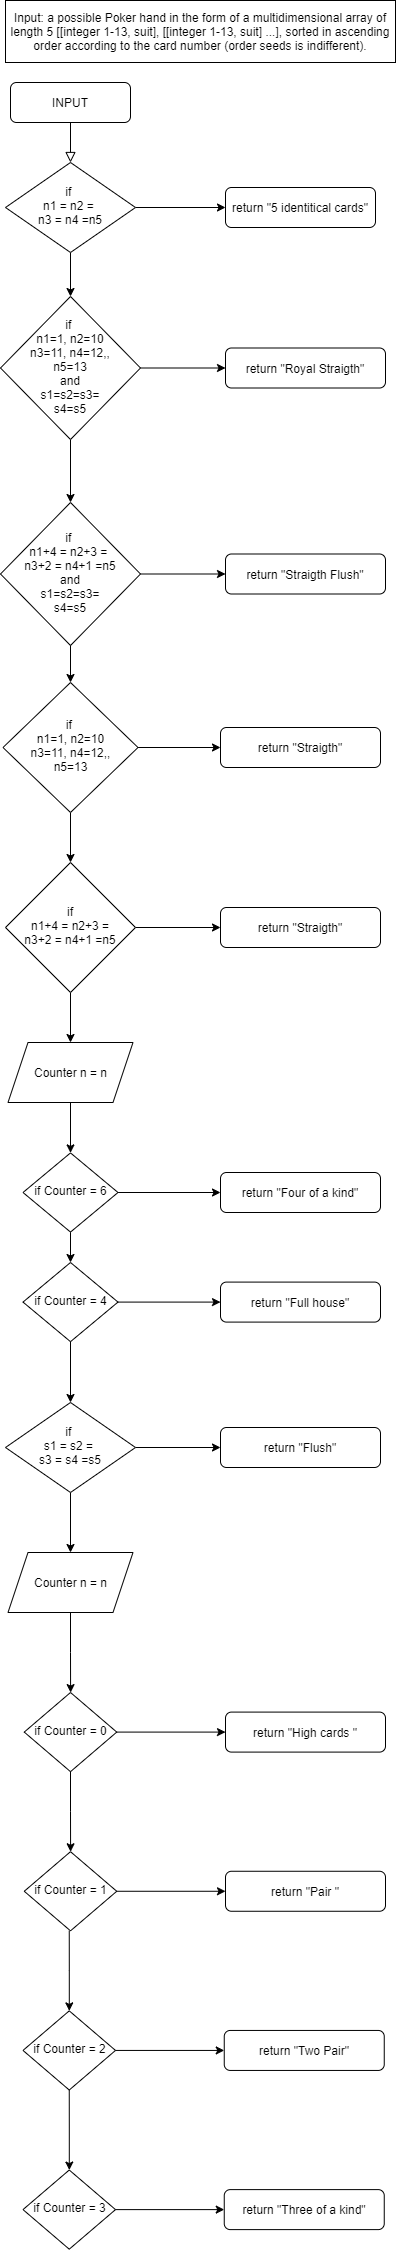

The diagram above was exported from draw.io. Its source (the exported page's mxGraphModel, read from the mxfile embedded in the PNG):
<mxGraphModel dx="1077" dy="627" grid="1" gridSize="10" guides="1" tooltips="1" connect="1" arrows="1" fold="1" page="1" pageScale="1" pageWidth="827" pageHeight="1169" math="0" shadow="0">
  <root>
    <mxCell id="WIyWlLk6GJQsqaUBKTNV-0" />
    <mxCell id="WIyWlLk6GJQsqaUBKTNV-1" parent="WIyWlLk6GJQsqaUBKTNV-0" />
    <mxCell id="WIyWlLk6GJQsqaUBKTNV-2" value="" style="rounded=0;html=1;jettySize=auto;orthogonalLoop=1;fontSize=11;endArrow=block;endFill=0;endSize=8;strokeWidth=1;shadow=0;labelBackgroundColor=none;edgeStyle=orthogonalEdgeStyle;" parent="WIyWlLk6GJQsqaUBKTNV-1" source="WIyWlLk6GJQsqaUBKTNV-3" target="WIyWlLk6GJQsqaUBKTNV-6" edge="1">
      <mxGeometry relative="1" as="geometry" />
    </mxCell>
    <mxCell id="WIyWlLk6GJQsqaUBKTNV-3" value="INPUT" style="rounded=1;whiteSpace=wrap;html=1;fontSize=12;glass=0;strokeWidth=1;shadow=0;" parent="WIyWlLk6GJQsqaUBKTNV-1" vertex="1">
      <mxGeometry x="25" y="122" width="120" height="40" as="geometry" />
    </mxCell>
    <mxCell id="pc5yvkyy7l0XJ4qj-p71-7" value="" style="edgeStyle=orthogonalEdgeStyle;rounded=0;orthogonalLoop=1;jettySize=auto;html=1;" parent="WIyWlLk6GJQsqaUBKTNV-1" source="WIyWlLk6GJQsqaUBKTNV-6" target="WIyWlLk6GJQsqaUBKTNV-7" edge="1">
      <mxGeometry relative="1" as="geometry" />
    </mxCell>
    <mxCell id="pc5yvkyy7l0XJ4qj-p71-60" value="" style="edgeStyle=orthogonalEdgeStyle;rounded=0;orthogonalLoop=1;jettySize=auto;html=1;" parent="WIyWlLk6GJQsqaUBKTNV-1" source="WIyWlLk6GJQsqaUBKTNV-6" target="pc5yvkyy7l0XJ4qj-p71-15" edge="1">
      <mxGeometry relative="1" as="geometry" />
    </mxCell>
    <mxCell id="WIyWlLk6GJQsqaUBKTNV-6" value="if &lt;br&gt;n1 = n2 = &lt;br&gt;n3 = n4 =n5" style="rhombus;whiteSpace=wrap;html=1;shadow=0;fontFamily=Helvetica;fontSize=12;align=center;strokeWidth=1;spacing=6;spacingTop=-4;" parent="WIyWlLk6GJQsqaUBKTNV-1" vertex="1">
      <mxGeometry x="20" y="202" width="130" height="90" as="geometry" />
    </mxCell>
    <mxCell id="WIyWlLk6GJQsqaUBKTNV-7" value="return &quot;5 identitical cards&quot;" style="rounded=1;whiteSpace=wrap;html=1;fontSize=12;glass=0;strokeWidth=1;shadow=0;" parent="WIyWlLk6GJQsqaUBKTNV-1" vertex="1">
      <mxGeometry x="240" y="227" width="150" height="40" as="geometry" />
    </mxCell>
    <mxCell id="pc5yvkyy7l0XJ4qj-p71-5" value="Input: a possible Poker hand in the form of a multidimensional array of length 5 [[integer 1-13, suit], [[integer 1-13, suit] ...], sorted in ascending order according to the card number (order seeds is indifferent)." style="rounded=0;whiteSpace=wrap;html=1;" parent="WIyWlLk6GJQsqaUBKTNV-1" vertex="1">
      <mxGeometry x="20" y="40" width="390" height="62" as="geometry" />
    </mxCell>
    <mxCell id="pc5yvkyy7l0XJ4qj-p71-14" value="" style="edgeStyle=orthogonalEdgeStyle;rounded=0;orthogonalLoop=1;jettySize=auto;html=1;" parent="WIyWlLk6GJQsqaUBKTNV-1" source="pc5yvkyy7l0XJ4qj-p71-20" target="pc5yvkyy7l0XJ4qj-p71-13" edge="1">
      <mxGeometry relative="1" as="geometry" />
    </mxCell>
    <mxCell id="pc5yvkyy7l0XJ4qj-p71-19" value="" style="edgeStyle=orthogonalEdgeStyle;rounded=0;orthogonalLoop=1;jettySize=auto;html=1;" parent="WIyWlLk6GJQsqaUBKTNV-1" source="pc5yvkyy7l0XJ4qj-p71-8" target="pc5yvkyy7l0XJ4qj-p71-18" edge="1">
      <mxGeometry relative="1" as="geometry" />
    </mxCell>
    <mxCell id="pc5yvkyy7l0XJ4qj-p71-8" value="if &lt;br&gt;n1+4 = n2+3 = &lt;br&gt;n3+2 = n4+1 =n5&lt;br&gt;and&lt;br&gt;s1=s2=s3=&lt;br&gt;s4=s5" style="rhombus;whiteSpace=wrap;html=1;shadow=0;fontFamily=Helvetica;fontSize=12;align=center;strokeWidth=1;spacing=6;spacingTop=-4;" parent="WIyWlLk6GJQsqaUBKTNV-1" vertex="1">
      <mxGeometry x="15" y="542" width="140" height="143" as="geometry" />
    </mxCell>
    <mxCell id="pc5yvkyy7l0XJ4qj-p71-9" value="&lt;span&gt;return &quot;Royal Straigth&quot;&lt;/span&gt;" style="rounded=1;whiteSpace=wrap;html=1;fontSize=12;glass=0;strokeWidth=1;shadow=0;" parent="WIyWlLk6GJQsqaUBKTNV-1" vertex="1">
      <mxGeometry x="240" y="387.5" width="160" height="40" as="geometry" />
    </mxCell>
    <mxCell id="pc5yvkyy7l0XJ4qj-p71-28" value="" style="edgeStyle=orthogonalEdgeStyle;rounded=0;orthogonalLoop=1;jettySize=auto;html=1;" parent="WIyWlLk6GJQsqaUBKTNV-1" source="pc5yvkyy7l0XJ4qj-p71-10" target="pc5yvkyy7l0XJ4qj-p71-27" edge="1">
      <mxGeometry relative="1" as="geometry" />
    </mxCell>
    <mxCell id="pc5yvkyy7l0XJ4qj-p71-10" value="Counter n = n" style="shape=parallelogram;perimeter=parallelogramPerimeter;whiteSpace=wrap;html=1;fixedSize=1;" parent="WIyWlLk6GJQsqaUBKTNV-1" vertex="1">
      <mxGeometry x="22.5" y="1082" width="125" height="60" as="geometry" />
    </mxCell>
    <mxCell id="pc5yvkyy7l0XJ4qj-p71-25" value="" style="edgeStyle=orthogonalEdgeStyle;rounded=0;orthogonalLoop=1;jettySize=auto;html=1;" parent="WIyWlLk6GJQsqaUBKTNV-1" source="pc5yvkyy7l0XJ4qj-p71-13" target="pc5yvkyy7l0XJ4qj-p71-24" edge="1">
      <mxGeometry relative="1" as="geometry" />
    </mxCell>
    <mxCell id="pc5yvkyy7l0XJ4qj-p71-26" value="" style="edgeStyle=orthogonalEdgeStyle;rounded=0;orthogonalLoop=1;jettySize=auto;html=1;" parent="WIyWlLk6GJQsqaUBKTNV-1" source="pc5yvkyy7l0XJ4qj-p71-13" target="pc5yvkyy7l0XJ4qj-p71-10" edge="1">
      <mxGeometry relative="1" as="geometry" />
    </mxCell>
    <mxCell id="pc5yvkyy7l0XJ4qj-p71-13" value="if&lt;br&gt;n1+4 = n2+3 =&lt;br&gt;n3+2 = n4+1 =n5" style="rhombus;whiteSpace=wrap;html=1;shadow=0;fontFamily=Helvetica;fontSize=12;align=center;strokeWidth=1;spacing=6;spacingTop=-4;" parent="WIyWlLk6GJQsqaUBKTNV-1" vertex="1">
      <mxGeometry x="20" y="902" width="130" height="130" as="geometry" />
    </mxCell>
    <mxCell id="pc5yvkyy7l0XJ4qj-p71-16" value="" style="edgeStyle=orthogonalEdgeStyle;rounded=0;orthogonalLoop=1;jettySize=auto;html=1;" parent="WIyWlLk6GJQsqaUBKTNV-1" source="pc5yvkyy7l0XJ4qj-p71-15" target="pc5yvkyy7l0XJ4qj-p71-9" edge="1">
      <mxGeometry relative="1" as="geometry" />
    </mxCell>
    <mxCell id="pc5yvkyy7l0XJ4qj-p71-17" value="" style="edgeStyle=orthogonalEdgeStyle;rounded=0;orthogonalLoop=1;jettySize=auto;html=1;" parent="WIyWlLk6GJQsqaUBKTNV-1" source="pc5yvkyy7l0XJ4qj-p71-15" target="pc5yvkyy7l0XJ4qj-p71-8" edge="1">
      <mxGeometry relative="1" as="geometry" />
    </mxCell>
    <mxCell id="pc5yvkyy7l0XJ4qj-p71-15" value="if &lt;br&gt;n1=1, n2=10&lt;br&gt;n3=11, n4=12,,&lt;br&gt;n5=13&lt;br&gt;and&lt;br&gt;s1=s2=s3=&lt;br&gt;s4=s5" style="rhombus;whiteSpace=wrap;html=1;shadow=0;fontFamily=Helvetica;fontSize=12;align=center;strokeWidth=1;spacing=6;spacingTop=-4;" parent="WIyWlLk6GJQsqaUBKTNV-1" vertex="1">
      <mxGeometry x="15" y="336" width="140" height="143" as="geometry" />
    </mxCell>
    <mxCell id="pc5yvkyy7l0XJ4qj-p71-18" value="&lt;span&gt;return &quot;Straigth Flush&quot;&lt;/span&gt;" style="rounded=1;whiteSpace=wrap;html=1;fontSize=12;glass=0;strokeWidth=1;shadow=0;" parent="WIyWlLk6GJQsqaUBKTNV-1" vertex="1">
      <mxGeometry x="240" y="593.5" width="160" height="40" as="geometry" />
    </mxCell>
    <mxCell id="pc5yvkyy7l0XJ4qj-p71-23" value="" style="edgeStyle=orthogonalEdgeStyle;rounded=0;orthogonalLoop=1;jettySize=auto;html=1;" parent="WIyWlLk6GJQsqaUBKTNV-1" source="pc5yvkyy7l0XJ4qj-p71-20" target="pc5yvkyy7l0XJ4qj-p71-22" edge="1">
      <mxGeometry relative="1" as="geometry" />
    </mxCell>
    <mxCell id="pc5yvkyy7l0XJ4qj-p71-20" value="if &lt;br&gt;n1=1, n2=10&lt;br&gt;n3=11, n4=12,,&lt;br&gt;n5=13" style="rhombus;whiteSpace=wrap;html=1;shadow=0;fontFamily=Helvetica;fontSize=12;align=center;strokeWidth=1;spacing=6;spacingTop=-4;" parent="WIyWlLk6GJQsqaUBKTNV-1" vertex="1">
      <mxGeometry x="17.5" y="722" width="135" height="130" as="geometry" />
    </mxCell>
    <mxCell id="pc5yvkyy7l0XJ4qj-p71-21" value="" style="edgeStyle=orthogonalEdgeStyle;rounded=0;orthogonalLoop=1;jettySize=auto;html=1;" parent="WIyWlLk6GJQsqaUBKTNV-1" source="pc5yvkyy7l0XJ4qj-p71-8" target="pc5yvkyy7l0XJ4qj-p71-20" edge="1">
      <mxGeometry relative="1" as="geometry">
        <mxPoint x="85" y="685" as="sourcePoint" />
        <mxPoint x="85" y="902" as="targetPoint" />
      </mxGeometry>
    </mxCell>
    <mxCell id="pc5yvkyy7l0XJ4qj-p71-22" value="&lt;span&gt;return &quot;Straigth&quot;&lt;/span&gt;" style="rounded=1;whiteSpace=wrap;html=1;fontSize=12;glass=0;strokeWidth=1;shadow=0;" parent="WIyWlLk6GJQsqaUBKTNV-1" vertex="1">
      <mxGeometry x="235" y="767" width="160" height="40" as="geometry" />
    </mxCell>
    <mxCell id="pc5yvkyy7l0XJ4qj-p71-24" value="&lt;span&gt;return &quot;Straigth&quot;&lt;/span&gt;" style="rounded=1;whiteSpace=wrap;html=1;fontSize=12;glass=0;strokeWidth=1;shadow=0;" parent="WIyWlLk6GJQsqaUBKTNV-1" vertex="1">
      <mxGeometry x="235" y="947" width="160" height="40" as="geometry" />
    </mxCell>
    <mxCell id="pc5yvkyy7l0XJ4qj-p71-32" value="" style="edgeStyle=orthogonalEdgeStyle;rounded=0;orthogonalLoop=1;jettySize=auto;html=1;" parent="WIyWlLk6GJQsqaUBKTNV-1" source="pc5yvkyy7l0XJ4qj-p71-27" target="pc5yvkyy7l0XJ4qj-p71-31" edge="1">
      <mxGeometry relative="1" as="geometry" />
    </mxCell>
    <mxCell id="pc5yvkyy7l0XJ4qj-p71-34" value="" style="edgeStyle=orthogonalEdgeStyle;rounded=0;orthogonalLoop=1;jettySize=auto;html=1;" parent="WIyWlLk6GJQsqaUBKTNV-1" source="pc5yvkyy7l0XJ4qj-p71-27" target="pc5yvkyy7l0XJ4qj-p71-33" edge="1">
      <mxGeometry relative="1" as="geometry" />
    </mxCell>
    <mxCell id="pc5yvkyy7l0XJ4qj-p71-27" value="if Counter = 6" style="rhombus;whiteSpace=wrap;html=1;shadow=0;fontFamily=Helvetica;fontSize=12;align=center;strokeWidth=1;spacing=6;spacingTop=-4;" parent="WIyWlLk6GJQsqaUBKTNV-1" vertex="1">
      <mxGeometry x="37.5" y="1192.41" width="95" height="79.17" as="geometry" />
    </mxCell>
    <mxCell id="pc5yvkyy7l0XJ4qj-p71-31" value="&lt;span&gt;return &quot;Four of a kind&quot;&lt;/span&gt;" style="rounded=1;whiteSpace=wrap;html=1;fontSize=12;glass=0;strokeWidth=1;shadow=0;" parent="WIyWlLk6GJQsqaUBKTNV-1" vertex="1">
      <mxGeometry x="235" y="1212" width="160" height="40" as="geometry" />
    </mxCell>
    <mxCell id="pc5yvkyy7l0XJ4qj-p71-38" value="" style="edgeStyle=orthogonalEdgeStyle;rounded=0;orthogonalLoop=1;jettySize=auto;html=1;" parent="WIyWlLk6GJQsqaUBKTNV-1" source="pc5yvkyy7l0XJ4qj-p71-33" target="pc5yvkyy7l0XJ4qj-p71-37" edge="1">
      <mxGeometry relative="1" as="geometry" />
    </mxCell>
    <mxCell id="pc5yvkyy7l0XJ4qj-p71-40" value="" style="edgeStyle=orthogonalEdgeStyle;rounded=0;orthogonalLoop=1;jettySize=auto;html=1;" parent="WIyWlLk6GJQsqaUBKTNV-1" source="pc5yvkyy7l0XJ4qj-p71-33" target="pc5yvkyy7l0XJ4qj-p71-39" edge="1">
      <mxGeometry relative="1" as="geometry" />
    </mxCell>
    <mxCell id="pc5yvkyy7l0XJ4qj-p71-33" value="if Counter = 4" style="rhombus;whiteSpace=wrap;html=1;shadow=0;fontFamily=Helvetica;fontSize=12;align=center;strokeWidth=1;spacing=6;spacingTop=-4;" parent="WIyWlLk6GJQsqaUBKTNV-1" vertex="1">
      <mxGeometry x="37.5" y="1302" width="95" height="79.17" as="geometry" />
    </mxCell>
    <mxCell id="pc5yvkyy7l0XJ4qj-p71-35" value="&lt;span&gt;return &quot;Flush&quot;&lt;/span&gt;" style="rounded=1;whiteSpace=wrap;html=1;fontSize=12;glass=0;strokeWidth=1;shadow=0;" parent="WIyWlLk6GJQsqaUBKTNV-1" vertex="1">
      <mxGeometry x="235" y="1467" width="160" height="40" as="geometry" />
    </mxCell>
    <mxCell id="pc5yvkyy7l0XJ4qj-p71-41" value="" style="edgeStyle=orthogonalEdgeStyle;rounded=0;orthogonalLoop=1;jettySize=auto;html=1;" parent="WIyWlLk6GJQsqaUBKTNV-1" source="pc5yvkyy7l0XJ4qj-p71-37" target="pc5yvkyy7l0XJ4qj-p71-35" edge="1">
      <mxGeometry relative="1" as="geometry" />
    </mxCell>
    <mxCell id="pc5yvkyy7l0XJ4qj-p71-43" value="" style="edgeStyle=orthogonalEdgeStyle;rounded=0;orthogonalLoop=1;jettySize=auto;html=1;" parent="WIyWlLk6GJQsqaUBKTNV-1" source="pc5yvkyy7l0XJ4qj-p71-37" target="pc5yvkyy7l0XJ4qj-p71-42" edge="1">
      <mxGeometry relative="1" as="geometry" />
    </mxCell>
    <mxCell id="pc5yvkyy7l0XJ4qj-p71-37" value="if &lt;br&gt;s1 = s2 = &lt;br&gt;s3 = s4 =s5" style="rhombus;whiteSpace=wrap;html=1;shadow=0;fontFamily=Helvetica;fontSize=12;align=center;strokeWidth=1;spacing=6;spacingTop=-4;" parent="WIyWlLk6GJQsqaUBKTNV-1" vertex="1">
      <mxGeometry x="20" y="1442" width="130" height="90" as="geometry" />
    </mxCell>
    <mxCell id="pc5yvkyy7l0XJ4qj-p71-39" value="&lt;span&gt;return &quot;Full house&quot;&lt;/span&gt;" style="rounded=1;whiteSpace=wrap;html=1;fontSize=12;glass=0;strokeWidth=1;shadow=0;" parent="WIyWlLk6GJQsqaUBKTNV-1" vertex="1">
      <mxGeometry x="235" y="1321.59" width="160" height="40" as="geometry" />
    </mxCell>
    <mxCell id="pc5yvkyy7l0XJ4qj-p71-45" value="" style="edgeStyle=orthogonalEdgeStyle;rounded=0;orthogonalLoop=1;jettySize=auto;html=1;" parent="WIyWlLk6GJQsqaUBKTNV-1" source="pc5yvkyy7l0XJ4qj-p71-42" target="pc5yvkyy7l0XJ4qj-p71-44" edge="1">
      <mxGeometry relative="1" as="geometry" />
    </mxCell>
    <mxCell id="pc5yvkyy7l0XJ4qj-p71-42" value="Counter n = n" style="shape=parallelogram;perimeter=parallelogramPerimeter;whiteSpace=wrap;html=1;fixedSize=1;" parent="WIyWlLk6GJQsqaUBKTNV-1" vertex="1">
      <mxGeometry x="22.5" y="1592" width="125" height="60" as="geometry" />
    </mxCell>
    <mxCell id="pc5yvkyy7l0XJ4qj-p71-44" value="if Counter = 0" style="rhombus;whiteSpace=wrap;html=1;shadow=0;fontFamily=Helvetica;fontSize=12;align=center;strokeWidth=1;spacing=6;spacingTop=-4;" parent="WIyWlLk6GJQsqaUBKTNV-1" vertex="1">
      <mxGeometry x="38.75" y="1732" width="92.5" height="79.17" as="geometry" />
    </mxCell>
    <mxCell id="pc5yvkyy7l0XJ4qj-p71-46" value="&lt;span&gt;return &quot;High cards &quot;&lt;/span&gt;" style="rounded=1;whiteSpace=wrap;html=1;fontSize=12;glass=0;strokeWidth=1;shadow=0;" parent="WIyWlLk6GJQsqaUBKTNV-1" vertex="1">
      <mxGeometry x="240" y="1751.59" width="160" height="40" as="geometry" />
    </mxCell>
    <mxCell id="pc5yvkyy7l0XJ4qj-p71-47" value="" style="edgeStyle=orthogonalEdgeStyle;rounded=0;orthogonalLoop=1;jettySize=auto;html=1;exitX=1;exitY=0.5;exitDx=0;exitDy=0;" parent="WIyWlLk6GJQsqaUBKTNV-1" source="pc5yvkyy7l0XJ4qj-p71-44" target="pc5yvkyy7l0XJ4qj-p71-46" edge="1">
      <mxGeometry relative="1" as="geometry">
        <mxPoint x="150" y="1776" as="sourcePoint" />
      </mxGeometry>
    </mxCell>
    <mxCell id="pc5yvkyy7l0XJ4qj-p71-48" value="" style="edgeStyle=orthogonalEdgeStyle;rounded=0;orthogonalLoop=1;jettySize=auto;html=1;" parent="WIyWlLk6GJQsqaUBKTNV-1" target="pc5yvkyy7l0XJ4qj-p71-49" edge="1">
      <mxGeometry relative="1" as="geometry">
        <mxPoint x="85" y="1811.17" as="sourcePoint" />
      </mxGeometry>
    </mxCell>
    <mxCell id="pc5yvkyy7l0XJ4qj-p71-49" value="if Counter = 1" style="rhombus;whiteSpace=wrap;html=1;shadow=0;fontFamily=Helvetica;fontSize=12;align=center;strokeWidth=1;spacing=6;spacingTop=-4;" parent="WIyWlLk6GJQsqaUBKTNV-1" vertex="1">
      <mxGeometry x="38.75" y="1891.18" width="92.5" height="79.17" as="geometry" />
    </mxCell>
    <mxCell id="pc5yvkyy7l0XJ4qj-p71-50" value="&lt;span&gt;return &quot;Pair &quot;&lt;/span&gt;" style="rounded=1;whiteSpace=wrap;html=1;fontSize=12;glass=0;strokeWidth=1;shadow=0;" parent="WIyWlLk6GJQsqaUBKTNV-1" vertex="1">
      <mxGeometry x="240" y="1910.76" width="160" height="40" as="geometry" />
    </mxCell>
    <mxCell id="pc5yvkyy7l0XJ4qj-p71-51" value="" style="edgeStyle=orthogonalEdgeStyle;rounded=0;orthogonalLoop=1;jettySize=auto;html=1;exitX=1;exitY=0.5;exitDx=0;exitDy=0;" parent="WIyWlLk6GJQsqaUBKTNV-1" source="pc5yvkyy7l0XJ4qj-p71-49" target="pc5yvkyy7l0XJ4qj-p71-50" edge="1">
      <mxGeometry relative="1" as="geometry">
        <mxPoint x="150" y="1935.17" as="sourcePoint" />
      </mxGeometry>
    </mxCell>
    <mxCell id="pc5yvkyy7l0XJ4qj-p71-52" value="" style="edgeStyle=orthogonalEdgeStyle;rounded=0;orthogonalLoop=1;jettySize=auto;html=1;" parent="WIyWlLk6GJQsqaUBKTNV-1" target="pc5yvkyy7l0XJ4qj-p71-53" edge="1">
      <mxGeometry relative="1" as="geometry">
        <mxPoint x="83.75" y="1970.35" as="sourcePoint" />
      </mxGeometry>
    </mxCell>
    <mxCell id="pc5yvkyy7l0XJ4qj-p71-53" value="if Counter = 2" style="rhombus;whiteSpace=wrap;html=1;shadow=0;fontFamily=Helvetica;fontSize=12;align=center;strokeWidth=1;spacing=6;spacingTop=-4;" parent="WIyWlLk6GJQsqaUBKTNV-1" vertex="1">
      <mxGeometry x="37.5" y="2050.35" width="92.5" height="79.17" as="geometry" />
    </mxCell>
    <mxCell id="pc5yvkyy7l0XJ4qj-p71-54" value="&lt;span&gt;return &quot;Two Pair&quot;&lt;/span&gt;" style="rounded=1;whiteSpace=wrap;html=1;fontSize=12;glass=0;strokeWidth=1;shadow=0;" parent="WIyWlLk6GJQsqaUBKTNV-1" vertex="1">
      <mxGeometry x="238.75" y="2069.94" width="160" height="40" as="geometry" />
    </mxCell>
    <mxCell id="pc5yvkyy7l0XJ4qj-p71-55" value="" style="edgeStyle=orthogonalEdgeStyle;rounded=0;orthogonalLoop=1;jettySize=auto;html=1;exitX=1;exitY=0.5;exitDx=0;exitDy=0;" parent="WIyWlLk6GJQsqaUBKTNV-1" source="pc5yvkyy7l0XJ4qj-p71-53" target="pc5yvkyy7l0XJ4qj-p71-54" edge="1">
      <mxGeometry relative="1" as="geometry">
        <mxPoint x="148.75" y="2094.35" as="sourcePoint" />
      </mxGeometry>
    </mxCell>
    <mxCell id="pc5yvkyy7l0XJ4qj-p71-56" value="" style="edgeStyle=orthogonalEdgeStyle;rounded=0;orthogonalLoop=1;jettySize=auto;html=1;" parent="WIyWlLk6GJQsqaUBKTNV-1" target="pc5yvkyy7l0XJ4qj-p71-57" edge="1">
      <mxGeometry relative="1" as="geometry">
        <mxPoint x="83.75" y="2129.52" as="sourcePoint" />
      </mxGeometry>
    </mxCell>
    <mxCell id="pc5yvkyy7l0XJ4qj-p71-57" value="if Counter = 3" style="rhombus;whiteSpace=wrap;html=1;shadow=0;fontFamily=Helvetica;fontSize=12;align=center;strokeWidth=1;spacing=6;spacingTop=-4;" parent="WIyWlLk6GJQsqaUBKTNV-1" vertex="1">
      <mxGeometry x="37.5" y="2209.52" width="92.5" height="79.17" as="geometry" />
    </mxCell>
    <mxCell id="pc5yvkyy7l0XJ4qj-p71-58" value="&lt;span&gt;return &quot;Three of a kind&quot;&lt;/span&gt;" style="rounded=1;whiteSpace=wrap;html=1;fontSize=12;glass=0;strokeWidth=1;shadow=0;" parent="WIyWlLk6GJQsqaUBKTNV-1" vertex="1">
      <mxGeometry x="238.75" y="2229.11" width="160" height="40" as="geometry" />
    </mxCell>
    <mxCell id="pc5yvkyy7l0XJ4qj-p71-59" value="" style="edgeStyle=orthogonalEdgeStyle;rounded=0;orthogonalLoop=1;jettySize=auto;html=1;exitX=1;exitY=0.5;exitDx=0;exitDy=0;" parent="WIyWlLk6GJQsqaUBKTNV-1" source="pc5yvkyy7l0XJ4qj-p71-57" target="pc5yvkyy7l0XJ4qj-p71-58" edge="1">
      <mxGeometry relative="1" as="geometry">
        <mxPoint x="148.75" y="2253.52" as="sourcePoint" />
      </mxGeometry>
    </mxCell>
  </root>
</mxGraphModel>